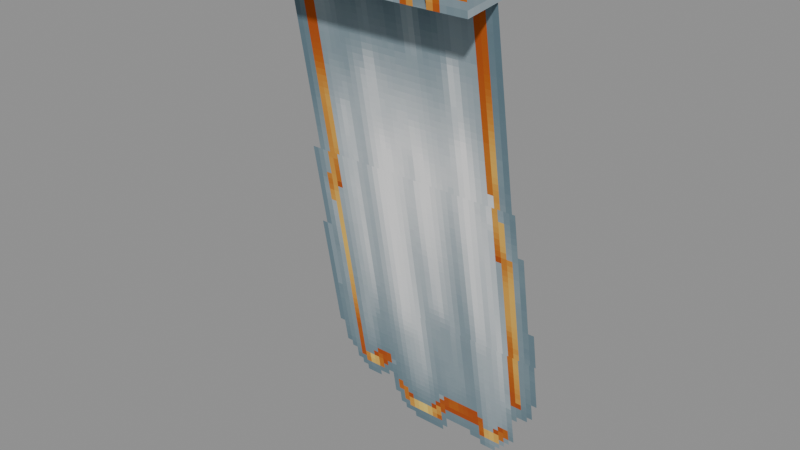 # Source: Back_Cape_Long.blend  (saved by Blender 5.0.119; exported with 4.5.12 LTS)
import bpy
from mathutils import Matrix  # noqa: F401  (used for matrix-valued properties, if any)

bpy.ops.wm.read_factory_settings(use_empty=True)
scene = bpy.context.scene
scene.name = 'Scene'

# ---- collections
col_widgets = bpy.data.collections.new('Widgets'); scene.collection.children.link(col_widgets)
col_widgets.hide_viewport = True

# ---- images (referenced by path relative to the original .blend; pixels are not part of the script)
import os
ASSET_DIR = os.environ.get("B2B_ASSET_DIR", "")  # directory of the original .blend (textures are referenced by path, not embedded)
HERE = os.path.dirname(os.path.abspath(__file__))  # packed textures are extracted next to this script under _unpacked/

def load_image(name, relpath, width, height, colorspace="sRGB"):
    """Load a texture the original file referenced (path relative to the .blend, or extracted next to this script)."""
    p = next((c for c in (os.path.join(HERE, relpath), os.path.join(ASSET_DIR, relpath)) if relpath and os.path.exists(c)), "")
    if p:
        img = bpy.data.images.load(p, check_existing=True)
        img.name = name
    else:  # same state as the original file: an image datablock whose file is absent (Cycles renders it pink)
        img = bpy.data.images.new(name, width, height)
        img.source = "FILE"
        img.filepath = "//" + (relpath or name)
    img.colorspace_settings.name = colorspace
    return img
img_image_0 = load_image('Image_0', '_unpacked/Image_0.a3b0d89f.png', 128, 128, 'sRGB')

# ---- materials (node trees are filled in below, after node groups)
mat_material_0 = bpy.data.materials.new('Material_0')

# ---- material node trees
mat_material_0.use_nodes = True; mat_material_0.node_tree.nodes.clear()
_N = mat_material_0.node_tree.nodes; _L = mat_material_0.node_tree.links
n0 = _N.new('ShaderNodeBsdfPrincipled'); n0.name = 'Principled BSDF'; n0.location = (10, 300)
n0.inputs[2].default_value = 1.0
n1 = _N.new('ShaderNodeOutputMaterial'); n1.name = 'Material Output'; n1.location = (300, 300)
n2 = _N.new('NodeFrame'); n2.name = 'Frame'; n2.location = (0, 0)
n2.label = 'Alpha Clip'
n2.width = 150
n3 = _N.new('ShaderNodeMath'); n3.name = 'Math'; n3.location = (-340, -20)
n3.operation = 'SUBTRACT'
n3.inputs[0].default_value = 1.0
n4 = _N.new('ShaderNodeMath'); n4.name = 'Math.001'; n4.location = (-540, -20)
n4.operation = 'LESS_THAN'
n4.inputs[1].default_value = 0.05
n5 = _N.new('ShaderNodeTexImage'); n5.name = 'Image Texture'; n5.location = (-840, 210)
n5.label = 'BASE COLOR'
n5.image = img_image_0
n5.interpolation = 'Closest'
n5.extension = 'EXTEND'
n3.parent = n2
n4.parent = n2
_L.new(n0.outputs[0], n1.inputs[0])
_L.new(n3.outputs[0], n0.inputs[4])
_L.new(n4.outputs[0], n3.inputs[1])
_L.new(n5.outputs[0], n0.inputs[0])
_L.new(n5.outputs[1], n4.inputs[0])
n1.is_active_output = True

# ---- meshes
me_mesh_0 = bpy.data.meshes.new('Mesh_0')
me_mesh_0.from_pydata([(1.094, 0.4202, 0.7263), (1.094, 0.9214, 0.7845), (1.094, 0.4635, 0.3538), (1.094, 0.9647, 0.412), (-1.094, 0.9214, 0.7845), (-1.094, 0.4202, 0.7263), (-1.094, 0.9647, 0.412), (-1.094, 0.4635, 0.3538), (-1.094, 0.9214, 0.7845), (1.094, 0.9214, 0.7845), (-1.094, 0.4202, 0.7263), (1.094, 0.4202, 0.7263), (-1.094, 0.4635, 0.3538), (1.094, 0.4635, 0.3538), (-1.094, 0.9647, 0.412), (1.094, 0.9647, 0.412), (-1.094, 0.4202, 0.7263), (1.094, 0.4202, 0.7263), (-1.094, 0.4635, 0.3538), (1.094, 0.4635, 0.3538), (1.094, 0.9214, 0.7845), (-1.094, 0.9214, 0.7845), (1.094, 0.9647, 0.412), (-1.094, 0.9647, 0.412), (-1.079, 0.7919, 0.6966), (1.079, 0.7919, 0.6966), (-1.079, 1.172, -1.458), (1.079, 1.172, -1.458), (-1.29, 1.172, -1.457), (1.29, 1.172, -1.457), (-1.29, 1.454, -3.057), (1.29, 1.454, -3.057), (-1.351, 1.454, -3.057), (1.274, 1.454, -3.057), (-1.351, 1.714, -4.535), (1.274, 1.714, -4.535), (-0.9375, 0.8239, 0.4367), (0.9375, 0.8239, 0.4367), (-0.9375, 1.212, -0.1305), (0.9375, 1.212, -0.1305)], [], [(0, 2, 1), (2, 3, 1), (4, 6, 5), (6, 7, 5), (8, 10, 9), (10, 11, 9), (12, 14, 13), (14, 15, 13), (16, 18, 17), (18, 19, 17), (20, 22, 21), (22, 23, 21), (24, 26, 25), (26, 27, 25), (28, 30, 29), (30, 31, 29), (32, 34, 33), (34, 35, 33), (36, 38, 37), (38, 39, 37)])
_uv = me_mesh_0.uv_layers.new(name='UVMap')
_uv.uv.foreach_set('vector', [0.09375, 1.0, 0.09375, 0.9531, 0.1484, 1.0, 0.09375, 0.9531, 0.1484, 0.9531, 0.1484, 1.0, 0.2891, 1.0, 0.2891, 0.9531, 0.2344, 1.0, 0.2891, 0.9531, 0.2344, 0.9531, 0.2344, 1.0, 0.3359, 0.6953, 0.3359, 0.6406, 0.6094, 0.6953, 0.3359, 0.6406, 0.6094, 0.6406, 0.6094, 0.6953, 0.3359, 0.8359, 0.3359, 0.7812, 0.6094, 0.8359, 0.3359, 0.7812, 0.6094, 0.7812, 0.6094, 0.8359, 0.2891, 1.0, 0.2891, 0.9531, 0.5625, 1.0, 0.2891, 0.9531, 0.5625, 0.9531, 0.5625, 1.0, 0.01562, 1.0, 0.01562, 0.9531, 0.2891, 1.0, 0.01562, 0.9531, 0.2891, 0.9531, 0.2891, 1.0, 0.3125, 0.9219, 0.3125, 0.6484, 0.03125, 0.9219, 0.3125, 0.6484, 0.03125, 0.6484, 0.03125, 0.9219, 0.3359, 0.6484, 0.3359, 0.4453, 0.0, 0.6484, 0.3359, 0.4453, 0.0, 0.4453, 0.0, 0.6484, 0.3438, 0.4453, 0.3438, 0.2578, 0.0, 0.4453, 0.3438, 0.2578, 0.0, 0.2578, 0.0, 0.4453, 0.3125, 0.9219, 0.3125, 0.8359, 0.5469, 0.9219, 0.3125, 0.8359, 0.5469, 0.8359, 0.5469, 0.9219])
me_mesh_0.materials.append(mat_material_0)
me_mesh_0.update()
me_mesh_0.normals_split_custom_set([tuple(v) for v in zip(*[iter([1.0, 0.0, 0.0, 1.0, 0.0, 0.0, 1.0, 0.0, 0.0, 1.0, 0.0, 0.0, 1.0, 0.0, 0.0, 1.0, 0.0, 0.0, -1.0, 0.0, 0.0, -1.0, 0.0, 0.0, -1.0, 0.0, 0.0, -1.0, 0.0, 0.0, -1.0, 0.0, 0.0, -1.0, 0.0, 0.0, 0.0, -0.1155, 0.9933, 0.0, -0.1155, 0.9933, 0.0, -0.1155, 0.9933, 0.0, -0.1155, 0.9933, 0.0, -0.1155, 0.9933, 0.0, -0.1155, 0.9933, 0.0, 0.1155, -0.9933, 0.0, 0.1155, -0.9933, 0.0, 0.1155, -0.9933, 0.0, 0.1155, -0.9933, 0.0, 0.1155, -0.9933, 0.0, 0.1155, -0.9933, 0.0, -0.9933, -0.1155, 0.0, -0.9933, -0.1155, 0.0, -0.9933, -0.1155, 0.0, -0.9933, -0.1155, 0.0, -0.9933, -0.1155, 0.0, -0.9933, -0.1155, 0.0, 0.9933, 0.1155, 0.0, 0.9933, 0.1155, 0.0, 0.9933, 0.1155, 0.0, 0.9933, 0.1155, 0.0, 0.9933, 0.1155, 0.0, 0.9933, 0.1155, 0.0, -0.9848, -0.1736, 0.0, -0.9848, -0.1736, 0.0, -0.9848, -0.1736, 0.0, -0.9848, -0.1736, 0.0, -0.9848, -0.1736, 0.0, -0.9848, -0.1736, 0.0, -0.9848, -0.1736, 0.0, -0.9848, -0.1736, 0.0, -0.9848, -0.1736, 0.0, -0.9848, -0.1736, 0.0, -0.9848, -0.1736, 0.0, -0.9848, -0.1736, 0.0, -0.9848, -0.1736, 0.0, -0.9848, -0.1736, 0.0, -0.9848, -0.1736, 0.0, -0.9848, -0.1736, 0.0, -0.9848, -0.1736, 0.0, -0.9848, -0.1736, 0.0, -0.8249, -0.5652, 0.0, -0.8249, -0.5652, 0.0, -0.8249, -0.5652, 0.0, -0.8249, -0.5652, 0.0, -0.8249, -0.5652, 0.0, -0.8249, -0.5652])] * 3)])
me_plane = bpy.data.meshes.new('Plane')
me_plane.from_pydata([(-1.0, -6.123e-17, -1.0), (1.0, -6.123e-17, -1.0), (-1.0, 6.123e-17, 1.0), (1.0, 6.123e-17, 1.0)], [], [(0, 1, 3, 2)])
_uv = me_plane.uv_layers.new(name='UVMap')
_uv.uv.foreach_set('vector', [0.0, 0.0, 1.0, 0.0, 1.0, 1.0, 0.0, 1.0])
me_plane.update()
me_cube = bpy.data.meshes.new('Cube')
me_cube.from_pydata([(-1.094, -0.1875, -0.2523), (-1.094, -0.1875, 0.2523), (-1.094, 0.1875, -0.2523), (-1.094, 0.1875, 0.2523), (1.094, -0.1875, -0.2523), (1.094, -0.1875, 0.2523), (1.094, 0.1875, -0.2523), (1.094, 0.1875, 0.2523)], [], [(0, 1, 3, 2), (2, 3, 7, 6), (6, 7, 5, 4), (4, 5, 1, 0), (2, 6, 4, 0), (7, 3, 1, 5)])
_uv = me_cube.uv_layers.new(name='UVMap')
_uv.uv.foreach_set('vector', [0.375, 0.0, 0.625, 0.0, 0.625, 0.25, 0.375, 0.25, 0.375, 0.25, 0.625, 0.25, 0.625, 0.5, 0.375, 0.5, 0.375, 0.5, 0.625, 0.5, 0.625, 0.75, 0.375, 0.75, 0.375, 0.75, 0.625, 0.75, 0.625, 1.0, 0.375, 1.0, 0.125, 0.5, 0.375, 0.5, 0.375, 0.75, 0.125, 0.75, 0.625, 0.5, 0.875, 0.5, 0.875, 0.75, 0.625, 0.75])
me_cube.update()
me_cube_001 = bpy.data.meshes.new('Cube.001')
me_cube_001.from_pydata([(-1.079, -2.219, 6.237e-05), (-1.079, -2.219, 6.268e-05), (-1.079, -0.03125, 6.237e-05), (-1.079, -0.03125, 6.268e-05), (1.079, -2.219, 6.237e-05), (1.079, -2.219, 6.268e-05), (1.079, -0.03125, 6.237e-05), (1.079, -0.03125, 6.268e-05)], [], [(0, 1, 3, 2), (2, 3, 7, 6), (6, 7, 5, 4), (4, 5, 1, 0), (2, 6, 4, 0), (7, 3, 1, 5)])
_uv = me_cube_001.uv_layers.new(name='UVMap')
_uv.uv.foreach_set('vector', [0.375, 0.0, 0.625, 0.0, 0.625, 0.25, 0.375, 0.25, 0.375, 0.25, 0.625, 0.25, 0.625, 0.5, 0.375, 0.5, 0.375, 0.5, 0.625, 0.5, 0.625, 0.75, 0.375, 0.75, 0.375, 0.75, 0.625, 0.75, 0.625, 1.0, 0.375, 1.0, 0.125, 0.5, 0.375, 0.5, 0.375, 0.75, 0.125, 0.75, 0.625, 0.5, 0.875, 0.5, 0.875, 0.75, 0.625, 0.75])
me_cube_001.update()
me_cube_002 = bpy.data.meshes.new('Cube.002')
me_cube_002.from_pydata([(-1.29, -1.625, 6.207e-05), (-1.29, -1.625, 6.233e-05), (-1.29, 2.384e-07, 6.207e-05), (-1.29, 2.384e-07, 6.233e-05), (1.29, -1.625, 6.207e-05), (1.29, -1.625, 6.233e-05), (1.29, 2.384e-07, 6.207e-05), (1.29, 2.384e-07, 6.233e-05)], [], [(0, 1, 3, 2), (2, 3, 7, 6), (6, 7, 5, 4), (4, 5, 1, 0), (2, 6, 4, 0), (7, 3, 1, 5)])
_uv = me_cube_002.uv_layers.new(name='UVMap')
_uv.uv.foreach_set('vector', [0.375, 0.0, 0.625, 0.0, 0.625, 0.25, 0.375, 0.25, 0.375, 0.25, 0.625, 0.25, 0.625, 0.5, 0.375, 0.5, 0.375, 0.5, 0.625, 0.5, 0.625, 0.75, 0.375, 0.75, 0.375, 0.75, 0.625, 0.75, 0.625, 1.0, 0.375, 1.0, 0.125, 0.5, 0.375, 0.5, 0.375, 0.75, 0.125, 0.75, 0.625, 0.5, 0.875, 0.5, 0.875, 0.75, 0.625, 0.75])
me_cube_002.update()
me_cube_003 = bpy.data.meshes.new('Cube.003')
me_cube_003.from_pydata([(-1.375, -1.5, 6.195e-05), (-1.375, -1.5, 6.212e-05), (-1.375, 7.272e-06, 6.195e-05), (-1.375, 7.272e-06, 6.212e-05), (1.25, -1.5, 6.195e-05), (1.25, -1.5, 6.212e-05), (1.25, 7.272e-06, 6.195e-05), (1.25, 7.272e-06, 6.212e-05)], [], [(0, 1, 3, 2), (2, 3, 7, 6), (6, 7, 5, 4), (4, 5, 1, 0), (2, 6, 4, 0), (7, 3, 1, 5)])
_uv = me_cube_003.uv_layers.new(name='UVMap')
_uv.uv.foreach_set('vector', [0.375, 0.0, 0.625, 0.0, 0.625, 0.25, 0.375, 0.25, 0.375, 0.25, 0.625, 0.25, 0.625, 0.5, 0.375, 0.5, 0.375, 0.5, 0.625, 0.5, 0.625, 0.75, 0.375, 0.75, 0.375, 0.75, 0.625, 0.75, 0.625, 1.0, 0.375, 1.0, 0.125, 0.5, 0.375, 0.5, 0.375, 0.75, 0.125, 0.75, 0.625, 0.5, 0.875, 0.5, 0.875, 0.75, 0.625, 0.75])
me_cube_003.update()
me_cube_004 = bpy.data.meshes.new('Cube.004')
me_cube_004.from_pydata([(-0.9375, -0.6562, 6.227e-05), (-0.9375, -0.6562, 6.243e-05), (-0.9375, 0.03125, 6.227e-05), (-0.9375, 0.03125, 6.243e-05), (0.9375, -0.6562, 6.227e-05), (0.9375, -0.6562, 6.243e-05), (0.9375, 0.03125, 6.227e-05), (0.9375, 0.03125, 6.243e-05)], [], [(0, 1, 3, 2), (2, 3, 7, 6), (6, 7, 5, 4), (4, 5, 1, 0), (2, 6, 4, 0), (7, 3, 1, 5)])
_uv = me_cube_004.uv_layers.new(name='UVMap')
_uv.uv.foreach_set('vector', [0.375, 0.0, 0.625, 0.0, 0.625, 0.25, 0.375, 0.25, 0.375, 0.25, 0.625, 0.25, 0.625, 0.5, 0.375, 0.5, 0.375, 0.5, 0.625, 0.5, 0.625, 0.75, 0.375, 0.75, 0.375, 0.75, 0.625, 0.75, 0.625, 1.0, 0.375, 1.0, 0.125, 0.5, 0.375, 0.5, 0.375, 0.75, 0.125, 0.75, 0.625, 0.5, 0.875, 0.5, 0.875, 0.75, 0.625, 0.75])
me_cube_004.update()
arm_armature = bpy.data.armatures.new('Armature')  # bones are not reproduced

# ---- objects
ob_chest = bpy.data.objects.new('Chest', arm_armature)
ob_mesh_0 = bpy.data.objects.new('Mesh_0', me_mesh_0)
ob_wgt_chest = bpy.data.objects.new('WGT-Chest', me_plane)
ob_wgt_cape_armor = bpy.data.objects.new('WGT-Cape Armor', me_cube)
ob_wgt_cape1 = bpy.data.objects.new('WGT-Cape1', me_cube_001)
ob_wgt_cape2 = bpy.data.objects.new('WGT-Cape2', me_cube_002)
ob_wgt_cape3 = bpy.data.objects.new('WGT-Cape3', me_cube_003)
ob_wgt_node = bpy.data.objects.new('WGT-Node', me_cube_004)

# ---- transforms, parenting, visibility, modifiers, constraints
ob_chest.location = (0.0, 0.0, 1.375)
ob_chest.rotation_mode = 'QUATERNION'
ob_chest.rotation_quaternion = (1.0, 0.0, 0.0, 0.0)
ob_chest.show_in_front = True
ob_mesh_0.parent = ob_chest
ob_mesh_0.location = (0.0, 0.0, 0.0)
ob_mesh_0.rotation_mode = 'QUATERNION'
ob_mesh_0.rotation_quaternion = (1.0, 0.0, 0.0, 0.0)
_vg = ob_mesh_0.vertex_groups.new(name='Chest')
_vg = ob_mesh_0.vertex_groups.new(name='Cape Armor')
_vg.add([0, 1, 2, 3, 4, 5, 6, 7, 8, 9, 10, 11, 12, 13, 14, 15, 16, 17, 18, 19, 20, 21, 22, 23], 1.0, 'REPLACE')
_vg = ob_mesh_0.vertex_groups.new(name='Cape1')
_vg.add([24, 25, 26, 27], 1.0, 'REPLACE')
_vg = ob_mesh_0.vertex_groups.new(name='Cape2')
_vg.add([28, 29, 30, 31], 1.0, 'REPLACE')
_vg = ob_mesh_0.vertex_groups.new(name='Cape3')
_vg.add([32, 33, 34, 35], 1.0, 'REPLACE')
_vg = ob_mesh_0.vertex_groups.new(name='Node')
_vg.add([36, 37, 38, 39], 1.0, 'REPLACE')
_m = ob_mesh_0.modifiers.new('Armature', 'ARMATURE')
_m.object = ob_chest
ob_wgt_chest.location = (0.0, 0.0, 0.0)
ob_wgt_chest.hide_render = True
ob_wgt_cape_armor.location = (0.0, 0.0, 0.0)
ob_wgt_cape_armor.hide_render = True
ob_wgt_cape1.location = (0.0, 0.0, 0.0)
ob_wgt_cape1.hide_render = True
ob_wgt_cape2.location = (0.0, 0.0, 0.0)
ob_wgt_cape2.hide_render = True
ob_wgt_cape3.location = (0.0, 0.0, 0.0)
ob_wgt_cape3.hide_render = True
ob_wgt_node.location = (0.0, 0.0, 0.0)
ob_wgt_node.hide_render = True

# ---- collection membership
scene.collection.objects.link(ob_chest)
scene.collection.objects.link(ob_mesh_0)
col_widgets.objects.link(ob_wgt_chest)
col_widgets.objects.link(ob_wgt_cape_armor)
col_widgets.objects.link(ob_wgt_cape1)
col_widgets.objects.link(ob_wgt_cape2)
col_widgets.objects.link(ob_wgt_cape3)
col_widgets.objects.link(ob_wgt_node)

# ---- scene / render settings (as saved in the file)
scene.frame_start = 1; scene.frame_end = 250; scene.frame_set(1)
scene.render.engine = 'BLENDER_EEVEE_NEXT'
scene.render.bake_bias = 0.0
scene.render.bake_samples = 0
scene.cycles.sampling_pattern = 'TABULATED_SOBOL'
scene.eevee.use_volume_custom_range = False
bpy.context.view_layer.update()

# ---- added for rendering (the .blend has no active camera and no usable light): camera, sun + grey world if the file has none
cam_auto = bpy.data.cameras.new('AutoCamera')
cam_auto.lens = 50.0
cam_auto.sensor_width = 36.0
cam_auto.clip_end = 1000.0
ob_auto_camera = bpy.data.objects.new('AutoCamera', cam_auto)
scene.collection.objects.link(ob_auto_camera)
ob_auto_camera.location = (5.59311, -5.68087, 3.99871)
ob_auto_camera.rotation_euler = (1.09748, -7.21219e-08, 0.694738)
scene.camera = ob_auto_camera
light_auto_sun = bpy.data.lights.new('AutoSun', 'SUN')
light_auto_sun.energy = 3.0
light_auto_sun.angle = 0.0523599
ob_auto_sun = bpy.data.objects.new('AutoSun', light_auto_sun)
scene.collection.objects.link(ob_auto_sun)
ob_auto_sun.rotation_euler = (0.872665, 0.174533, 0.523599)
if scene.world is None:
    world_auto = bpy.data.worlds.new('AutoWorld')
    world_auto.color = (0.3, 0.3, 0.3)
    scene.world = world_auto
bpy.context.view_layer.update()
